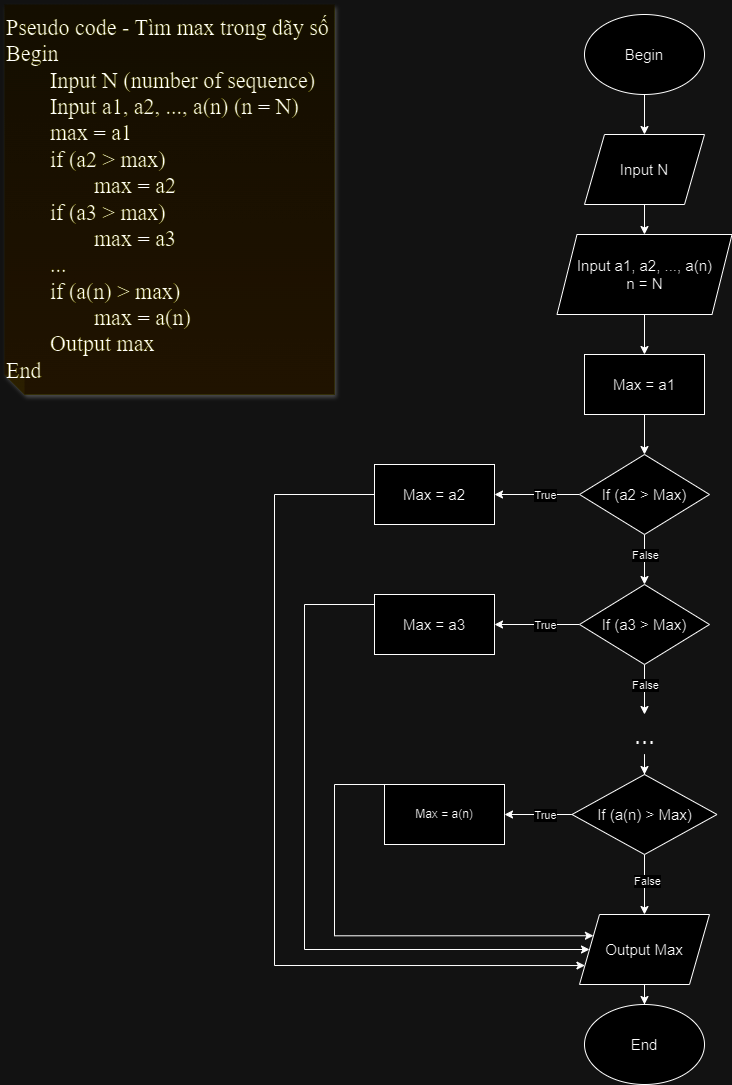

The diagram above was exported from draw.io. Its source (the exported page's mxGraphModel, read from the mxfile embedded in the PNG):
<mxGraphModel dx="1050" dy="1662" grid="1" gridSize="10" guides="1" tooltips="1" connect="1" arrows="1" fold="1" page="1" pageScale="1" pageWidth="850" pageHeight="1100" math="0" shadow="0">
  <root>
    <mxCell id="0" />
    <mxCell id="1" parent="0" />
    <mxCell id="LxpYnE2X1K7E2e02KcyZ-1" value="&lt;div style=&quot;text-align: center;&quot;&gt;&lt;span style=&quot;background-color: initial;&quot;&gt;Pseudo code - Tìm max trong dãy số&lt;/span&gt;&lt;/div&gt;&lt;div&gt;Begin&lt;/div&gt;&lt;div&gt;&lt;span style=&quot;white-space: pre;&quot;&gt;&#09;&lt;/span&gt;Input N (number of sequence)&lt;br&gt;&lt;/div&gt;&lt;div&gt;&lt;span style=&quot;white-space: pre;&quot;&gt;&#09;&lt;/span&gt;Input a1, a2, ..., a(n) (n = N)&lt;br&gt;&lt;/div&gt;&lt;div&gt;&lt;span style=&quot;white-space: pre;&quot;&gt;&#09;&lt;/span&gt;max = a1&lt;br&gt;&lt;/div&gt;&lt;div&gt;&lt;span style=&quot;white-space: pre;&quot;&gt;&#09;&lt;/span&gt;if (a2 &amp;gt; max)&lt;br&gt;&lt;/div&gt;&lt;div&gt;&lt;span style=&quot;white-space: pre;&quot;&gt;&#09;&lt;/span&gt;&lt;span style=&quot;white-space: pre;&quot;&gt;&#09;&lt;/span&gt;max = a2&lt;br&gt;&lt;/div&gt;&lt;div&gt;&lt;span style=&quot;white-space: pre;&quot;&gt;&#09;&lt;/span&gt;if (a3 &amp;gt; max)&lt;br&gt;&lt;/div&gt;&lt;div&gt;&lt;span style=&quot;white-space: pre;&quot;&gt;&#09;&lt;/span&gt;&lt;span style=&quot;white-space: pre;&quot;&gt;&#09;&lt;/span&gt;max = a3&lt;br&gt;&lt;/div&gt;&lt;div&gt;&lt;span style=&quot;white-space: pre;&quot;&gt;&#09;&lt;/span&gt;...&lt;br&gt;&lt;/div&gt;&lt;div&gt;&lt;span style=&quot;white-space: pre;&quot;&gt;&#09;&lt;/span&gt;if (a(n) &amp;gt; max)&lt;br&gt;&lt;/div&gt;&lt;div&gt;&lt;span style=&quot;white-space: pre;&quot;&gt;&#09;&lt;/span&gt;&lt;span style=&quot;white-space: pre;&quot;&gt;&#09;&lt;/span&gt;max = a(n)&lt;br&gt;&lt;/div&gt;&lt;div&gt;&lt;span style=&quot;white-space: pre;&quot;&gt;&#09;&lt;/span&gt;Output max&lt;br&gt;&lt;/div&gt;&lt;div&gt;End&lt;/div&gt;" style="shape=note;whiteSpace=wrap;html=1;backgroundOutline=1;fontColor=#000000;darkOpacity=0.05;fillColor=#FFF9B2;strokeColor=none;fillStyle=solid;direction=west;gradientDirection=north;gradientColor=#FFF2A1;shadow=1;size=20;pointerEvents=1;fontFamily=Times New Roman;fontSize=22;align=left;" vertex="1" parent="1">
      <mxGeometry x="10" y="-1090" width="330" height="390" as="geometry" />
    </mxCell>
    <mxCell id="LxpYnE2X1K7E2e02KcyZ-4" value="" style="edgeStyle=orthogonalEdgeStyle;rounded=0;orthogonalLoop=1;jettySize=auto;html=1;" edge="1" parent="1" source="LxpYnE2X1K7E2e02KcyZ-2" target="LxpYnE2X1K7E2e02KcyZ-3">
      <mxGeometry relative="1" as="geometry" />
    </mxCell>
    <mxCell id="LxpYnE2X1K7E2e02KcyZ-2" value="&lt;font style=&quot;font-size: 15px;&quot;&gt;Begin&lt;/font&gt;" style="ellipse;whiteSpace=wrap;html=1;" vertex="1" parent="1">
      <mxGeometry x="590" y="-1080" width="120" height="80" as="geometry" />
    </mxCell>
    <mxCell id="LxpYnE2X1K7E2e02KcyZ-6" value="" style="edgeStyle=orthogonalEdgeStyle;rounded=0;orthogonalLoop=1;jettySize=auto;html=1;" edge="1" parent="1" source="LxpYnE2X1K7E2e02KcyZ-3" target="LxpYnE2X1K7E2e02KcyZ-5">
      <mxGeometry relative="1" as="geometry" />
    </mxCell>
    <mxCell id="LxpYnE2X1K7E2e02KcyZ-3" value="&lt;font style=&quot;font-size: 15px;&quot;&gt;Input N&lt;/font&gt;" style="shape=parallelogram;perimeter=parallelogramPerimeter;whiteSpace=wrap;html=1;fixedSize=1;" vertex="1" parent="1">
      <mxGeometry x="590" y="-960" width="120" height="70" as="geometry" />
    </mxCell>
    <mxCell id="LxpYnE2X1K7E2e02KcyZ-10" value="" style="edgeStyle=orthogonalEdgeStyle;rounded=0;orthogonalLoop=1;jettySize=auto;html=1;" edge="1" parent="1" source="LxpYnE2X1K7E2e02KcyZ-5" target="LxpYnE2X1K7E2e02KcyZ-9">
      <mxGeometry relative="1" as="geometry" />
    </mxCell>
    <mxCell id="LxpYnE2X1K7E2e02KcyZ-5" value="&lt;font style=&quot;font-size: 15px;&quot;&gt;Input a1, a2, ..., a(n)&lt;/font&gt;&lt;div style=&quot;font-size: 15px;&quot;&gt;&lt;font style=&quot;font-size: 15px;&quot;&gt;n = N&lt;/font&gt;&lt;/div&gt;" style="shape=parallelogram;perimeter=parallelogramPerimeter;whiteSpace=wrap;html=1;fixedSize=1;" vertex="1" parent="1">
      <mxGeometry x="562.5" y="-860" width="175" height="80" as="geometry" />
    </mxCell>
    <mxCell id="LxpYnE2X1K7E2e02KcyZ-12" value="" style="edgeStyle=orthogonalEdgeStyle;rounded=0;orthogonalLoop=1;jettySize=auto;html=1;" edge="1" parent="1" source="LxpYnE2X1K7E2e02KcyZ-9" target="LxpYnE2X1K7E2e02KcyZ-11">
      <mxGeometry relative="1" as="geometry" />
    </mxCell>
    <mxCell id="LxpYnE2X1K7E2e02KcyZ-9" value="&lt;font style=&quot;font-size: 15px;&quot;&gt;Max = a1&lt;/font&gt;" style="whiteSpace=wrap;html=1;" vertex="1" parent="1">
      <mxGeometry x="590" y="-740" width="120" height="60" as="geometry" />
    </mxCell>
    <mxCell id="LxpYnE2X1K7E2e02KcyZ-14" value="" style="edgeStyle=orthogonalEdgeStyle;rounded=0;orthogonalLoop=1;jettySize=auto;html=1;" edge="1" parent="1" source="LxpYnE2X1K7E2e02KcyZ-11" target="LxpYnE2X1K7E2e02KcyZ-13">
      <mxGeometry relative="1" as="geometry" />
    </mxCell>
    <mxCell id="LxpYnE2X1K7E2e02KcyZ-15" value="True" style="edgeLabel;html=1;align=center;verticalAlign=middle;resizable=0;points=[];" vertex="1" connectable="0" parent="LxpYnE2X1K7E2e02KcyZ-14">
      <mxGeometry x="0.12" y="-1" relative="1" as="geometry">
        <mxPoint x="13" y="1" as="offset" />
      </mxGeometry>
    </mxCell>
    <mxCell id="LxpYnE2X1K7E2e02KcyZ-17" value="" style="edgeStyle=orthogonalEdgeStyle;rounded=0;orthogonalLoop=1;jettySize=auto;html=1;" edge="1" parent="1" source="LxpYnE2X1K7E2e02KcyZ-11" target="LxpYnE2X1K7E2e02KcyZ-16">
      <mxGeometry relative="1" as="geometry" />
    </mxCell>
    <mxCell id="LxpYnE2X1K7E2e02KcyZ-39" value="False" style="edgeLabel;html=1;align=center;verticalAlign=middle;resizable=0;points=[];" vertex="1" connectable="0" parent="LxpYnE2X1K7E2e02KcyZ-17">
      <mxGeometry x="0.408" y="1" relative="1" as="geometry">
        <mxPoint x="-1" y="-15" as="offset" />
      </mxGeometry>
    </mxCell>
    <mxCell id="LxpYnE2X1K7E2e02KcyZ-11" value="&lt;font style=&quot;font-size: 15px;&quot;&gt;If (a2 &amp;gt; Max)&lt;/font&gt;" style="rhombus;whiteSpace=wrap;html=1;" vertex="1" parent="1">
      <mxGeometry x="585" y="-640" width="130" height="80" as="geometry" />
    </mxCell>
    <mxCell id="LxpYnE2X1K7E2e02KcyZ-34" value="" style="edgeStyle=orthogonalEdgeStyle;rounded=0;orthogonalLoop=1;jettySize=auto;html=1;entryX=0;entryY=0.75;entryDx=0;entryDy=0;" edge="1" parent="1" source="LxpYnE2X1K7E2e02KcyZ-13" target="LxpYnE2X1K7E2e02KcyZ-27">
      <mxGeometry relative="1" as="geometry">
        <mxPoint x="280" y="-600" as="targetPoint" />
        <Array as="points">
          <mxPoint x="280" y="-600" />
          <mxPoint x="280" y="-129" />
        </Array>
      </mxGeometry>
    </mxCell>
    <mxCell id="LxpYnE2X1K7E2e02KcyZ-13" value="&lt;font style=&quot;font-size: 15px;&quot;&gt;Max = a2&lt;/font&gt;" style="whiteSpace=wrap;html=1;" vertex="1" parent="1">
      <mxGeometry x="380" y="-630" width="120" height="60" as="geometry" />
    </mxCell>
    <mxCell id="LxpYnE2X1K7E2e02KcyZ-19" value="" style="edgeStyle=orthogonalEdgeStyle;rounded=0;orthogonalLoop=1;jettySize=auto;html=1;" edge="1" parent="1" source="LxpYnE2X1K7E2e02KcyZ-16" target="LxpYnE2X1K7E2e02KcyZ-18">
      <mxGeometry relative="1" as="geometry" />
    </mxCell>
    <mxCell id="LxpYnE2X1K7E2e02KcyZ-20" value="True" style="edgeLabel;html=1;align=center;verticalAlign=middle;resizable=0;points=[];" vertex="1" connectable="0" parent="LxpYnE2X1K7E2e02KcyZ-19">
      <mxGeometry x="-0.28" y="2" relative="1" as="geometry">
        <mxPoint x="-4" y="-2" as="offset" />
      </mxGeometry>
    </mxCell>
    <mxCell id="LxpYnE2X1K7E2e02KcyZ-22" value="" style="edgeStyle=orthogonalEdgeStyle;rounded=0;orthogonalLoop=1;jettySize=auto;html=1;" edge="1" parent="1" source="LxpYnE2X1K7E2e02KcyZ-16" target="LxpYnE2X1K7E2e02KcyZ-21">
      <mxGeometry relative="1" as="geometry" />
    </mxCell>
    <mxCell id="LxpYnE2X1K7E2e02KcyZ-40" value="False" style="edgeLabel;html=1;align=center;verticalAlign=middle;resizable=0;points=[];" vertex="1" connectable="0" parent="LxpYnE2X1K7E2e02KcyZ-22">
      <mxGeometry x="0.208" y="1" relative="1" as="geometry">
        <mxPoint x="-1" y="-10" as="offset" />
      </mxGeometry>
    </mxCell>
    <mxCell id="LxpYnE2X1K7E2e02KcyZ-16" value="&lt;font style=&quot;font-size: 15px;&quot;&gt;If (a3 &amp;gt; Max)&lt;/font&gt;" style="rhombus;whiteSpace=wrap;html=1;" vertex="1" parent="1">
      <mxGeometry x="585" y="-510" width="130" height="80" as="geometry" />
    </mxCell>
    <mxCell id="LxpYnE2X1K7E2e02KcyZ-36" value="" style="edgeStyle=orthogonalEdgeStyle;rounded=0;orthogonalLoop=1;jettySize=auto;html=1;entryX=0;entryY=0.5;entryDx=0;entryDy=0;" edge="1" parent="1" source="LxpYnE2X1K7E2e02KcyZ-18" target="LxpYnE2X1K7E2e02KcyZ-27">
      <mxGeometry relative="1" as="geometry">
        <mxPoint x="280" y="-490" as="targetPoint" />
        <Array as="points">
          <mxPoint x="310" y="-490" />
          <mxPoint x="310" y="-145" />
        </Array>
      </mxGeometry>
    </mxCell>
    <mxCell id="LxpYnE2X1K7E2e02KcyZ-18" value="&lt;font style=&quot;font-size: 15px;&quot;&gt;Max = a3&lt;/font&gt;" style="whiteSpace=wrap;html=1;" vertex="1" parent="1">
      <mxGeometry x="380" y="-500" width="120" height="60" as="geometry" />
    </mxCell>
    <mxCell id="LxpYnE2X1K7E2e02KcyZ-24" value="" style="edgeStyle=orthogonalEdgeStyle;rounded=0;orthogonalLoop=1;jettySize=auto;html=1;" edge="1" parent="1" source="LxpYnE2X1K7E2e02KcyZ-21" target="LxpYnE2X1K7E2e02KcyZ-23">
      <mxGeometry relative="1" as="geometry" />
    </mxCell>
    <mxCell id="LxpYnE2X1K7E2e02KcyZ-21" value="&lt;font style=&quot;font-size: 25px;&quot;&gt;...&lt;/font&gt;" style="text;html=1;align=center;verticalAlign=middle;resizable=0;points=[];autosize=1;strokeColor=none;fillColor=none;" vertex="1" parent="1">
      <mxGeometry x="630" y="-380" width="40" height="40" as="geometry" />
    </mxCell>
    <mxCell id="LxpYnE2X1K7E2e02KcyZ-26" value="" style="edgeStyle=orthogonalEdgeStyle;rounded=0;orthogonalLoop=1;jettySize=auto;html=1;" edge="1" parent="1" source="LxpYnE2X1K7E2e02KcyZ-23" target="LxpYnE2X1K7E2e02KcyZ-25">
      <mxGeometry relative="1" as="geometry" />
    </mxCell>
    <mxCell id="LxpYnE2X1K7E2e02KcyZ-42" value="True" style="edgeLabel;html=1;align=center;verticalAlign=middle;resizable=0;points=[];" vertex="1" connectable="0" parent="LxpYnE2X1K7E2e02KcyZ-26">
      <mxGeometry x="-0.357" y="-1" relative="1" as="geometry">
        <mxPoint x="-5" y="1" as="offset" />
      </mxGeometry>
    </mxCell>
    <mxCell id="LxpYnE2X1K7E2e02KcyZ-28" value="" style="edgeStyle=orthogonalEdgeStyle;rounded=0;orthogonalLoop=1;jettySize=auto;html=1;" edge="1" parent="1" source="LxpYnE2X1K7E2e02KcyZ-23" target="LxpYnE2X1K7E2e02KcyZ-27">
      <mxGeometry relative="1" as="geometry" />
    </mxCell>
    <mxCell id="LxpYnE2X1K7E2e02KcyZ-41" value="False" style="edgeLabel;html=1;align=center;verticalAlign=middle;resizable=0;points=[];" vertex="1" connectable="0" parent="LxpYnE2X1K7E2e02KcyZ-28">
      <mxGeometry x="-0.14" y="2" relative="1" as="geometry">
        <mxPoint as="offset" />
      </mxGeometry>
    </mxCell>
    <mxCell id="LxpYnE2X1K7E2e02KcyZ-23" value="&lt;font style=&quot;font-size: 15px;&quot;&gt;If (a(n) &amp;gt; Max)&lt;/font&gt;" style="rhombus;whiteSpace=wrap;html=1;" vertex="1" parent="1">
      <mxGeometry x="577.5" y="-320" width="145" height="80" as="geometry" />
    </mxCell>
    <mxCell id="LxpYnE2X1K7E2e02KcyZ-38" value="" style="edgeStyle=orthogonalEdgeStyle;rounded=0;orthogonalLoop=1;jettySize=auto;html=1;entryX=0;entryY=0.25;entryDx=0;entryDy=0;" edge="1" parent="1" source="LxpYnE2X1K7E2e02KcyZ-25" target="LxpYnE2X1K7E2e02KcyZ-27">
      <mxGeometry relative="1" as="geometry">
        <mxPoint x="280" y="-310" as="targetPoint" />
        <Array as="points">
          <mxPoint x="340" y="-310" />
          <mxPoint x="340" y="-159" />
        </Array>
      </mxGeometry>
    </mxCell>
    <mxCell id="LxpYnE2X1K7E2e02KcyZ-25" value="Max = a(n)" style="whiteSpace=wrap;html=1;" vertex="1" parent="1">
      <mxGeometry x="390" y="-310" width="120" height="60" as="geometry" />
    </mxCell>
    <mxCell id="LxpYnE2X1K7E2e02KcyZ-32" value="" style="edgeStyle=orthogonalEdgeStyle;rounded=0;orthogonalLoop=1;jettySize=auto;html=1;" edge="1" parent="1" source="LxpYnE2X1K7E2e02KcyZ-27" target="LxpYnE2X1K7E2e02KcyZ-31">
      <mxGeometry relative="1" as="geometry" />
    </mxCell>
    <mxCell id="LxpYnE2X1K7E2e02KcyZ-27" value="&lt;font style=&quot;font-size: 15px;&quot;&gt;Output Max&lt;/font&gt;" style="shape=parallelogram;perimeter=parallelogramPerimeter;whiteSpace=wrap;html=1;fixedSize=1;" vertex="1" parent="1">
      <mxGeometry x="585" y="-180" width="130" height="70" as="geometry" />
    </mxCell>
    <mxCell id="LxpYnE2X1K7E2e02KcyZ-31" value="&lt;font style=&quot;font-size: 15px;&quot;&gt;End&lt;/font&gt;" style="ellipse;whiteSpace=wrap;html=1;" vertex="1" parent="1">
      <mxGeometry x="590" y="-90" width="120" height="80" as="geometry" />
    </mxCell>
  </root>
</mxGraphModel>